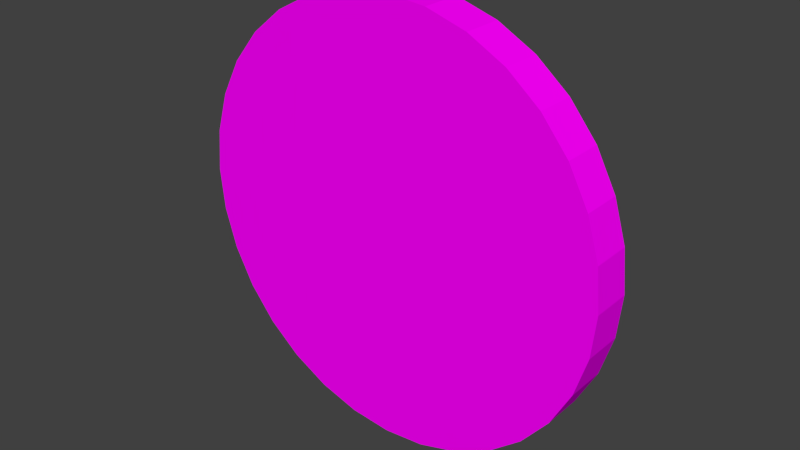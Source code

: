 # Source: coin.blend  (saved by Blender 2.76.0; exported with 4.5.12 LTS)
import bpy
from mathutils import Matrix  # noqa: F401  (used for matrix-valued properties, if any)

bpy.ops.wm.read_factory_settings(use_empty=True)
scene = bpy.context.scene
scene.name = 'Scene'

# ---- collections
col_collection_1 = bpy.data.collections.new('Collection 1'); scene.collection.children.link(col_collection_1)

# ---- images (referenced by path relative to the original .blend; pixels are not part of the script)
import os
ASSET_DIR = os.environ.get("B2B_ASSET_DIR", "")  # directory of the original .blend (textures are referenced by path, not embedded)
HERE = os.path.dirname(os.path.abspath(__file__))  # packed textures are extracted next to this script under _unpacked/

def load_image(name, relpath, width, height, colorspace="sRGB"):
    """Load a texture the original file referenced (path relative to the .blend, or extracted next to this script)."""
    p = next((c for c in (os.path.join(HERE, relpath), os.path.join(ASSET_DIR, relpath)) if relpath and os.path.exists(c)), "")
    if p:
        img = bpy.data.images.load(p, check_existing=True)
        img.name = name
    else:  # same state as the original file: an image datablock whose file is absent (Cycles renders it pink)
        img = bpy.data.images.new(name, width, height)
        img.source = "FILE"
        img.filepath = "//" + (relpath or name)
    img.colorspace_settings.name = colorspace
    return img
img_coin_jpg = load_image('coin.jpg', 'coin.jpg', 1024, 1024, 'sRGB')

# ---- materials (node trees are filled in below, after node groups)
mat_material_001 = bpy.data.materials.new('Material.001')
mat_material_001.alpha_threshold = 0.0
mat_material_001.roughness = 0.5

# ---- material node trees
mat_material_001.use_nodes = True; mat_material_001.node_tree.nodes.clear()
_N = mat_material_001.node_tree.nodes; _L = mat_material_001.node_tree.links
n0 = _N.new('ShaderNodeOutputMaterial'); n0.name = 'Material Output'; n0.location = (300, 300)
n1 = _N.new('ShaderNodeBsdfDiffuse'); n1.name = 'Diffuse BSDF'; n1.location = (10, 300)
n2 = _N.new('ShaderNodeTexImage'); n2.name = 'Image Texture'; n2.location = (-180, 300)
n2.width = 140
n2.image = img_coin_jpg
_L.new(n1.outputs[0], n0.inputs[0])
_L.new(n2.outputs[0], n1.inputs[0])
n0.is_active_output = True

# ---- world
world_world = bpy.data.worlds.new('World'); scene.world = world_world
world_world.color = (0.05088, 0.05088, 0.05088)
world_world.use_sun_shadow = False
world_world.sun_shadow_jitter_overblur = 0.0
world_world.cycles.sampling_method = 'MANUAL'
world_world.cycles.sample_map_resolution = 256

# ---- meshes
me_cylinder = bpy.data.meshes.new('Cylinder')
me_cylinder.from_pydata([(0.0, 1.0, 0.8135), (0.0, 1.0, 1.0), (0.1951, 0.9808, 0.8135), (0.1951, 0.9808, 1.0), (0.3827, 0.9239, 0.8135), (0.3827, 0.9239, 1.0), (0.5556, 0.8315, 0.8135), (0.5556, 0.8315, 1.0), (0.7071, 0.7071, 0.8135), (0.7071, 0.7071, 1.0), (0.8315, 0.5556, 0.8135), (0.8315, 0.5556, 1.0), (0.9239, 0.3827, 0.8135), (0.9239, 0.3827, 1.0), (0.9808, 0.1951, 0.8135), (0.9808, 0.1951, 1.0), (1.0, -6.142e-08, 0.8135), (1.0, 7.55e-08, 1.0), (0.9808, -0.1951, 0.8135), (0.9808, -0.1951, 1.0), (0.9239, -0.3827, 0.8135), (0.9239, -0.3827, 1.0), (0.8315, -0.5556, 0.8135), (0.8315, -0.5556, 1.0), (0.7071, -0.7071, 0.8135), (0.7071, -0.7071, 1.0), (0.5556, -0.8315, 0.8135), (0.5556, -0.8315, 1.0), (0.3827, -0.9239, 0.8135), (0.3827, -0.9239, 1.0), (0.1951, -0.9808, 0.8135), (0.1951, -0.9808, 1.0), (-3.258e-07, -1.0, 0.8135), (-3.258e-07, -1.0, 1.0), (-0.1951, -0.9808, 0.8135), (-0.1951, -0.9808, 1.0), (-0.3827, -0.9239, 0.8135), (-0.3827, -0.9239, 1.0), (-0.5556, -0.8315, 0.8135), (-0.5556, -0.8315, 1.0), (-0.7071, -0.7071, 0.8135), (-0.7071, -0.7071, 1.0), (-0.8315, -0.5556, 0.8135), (-0.8315, -0.5556, 1.0), (-0.9239, -0.3827, 0.8135), (-0.9239, -0.3827, 1.0), (-0.9808, -0.1951, 0.8135), (-0.9808, -0.1951, 1.0), (-1.0, 8.287e-07, 0.8135), (-1.0, 9.656e-07, 1.0), (-0.9808, 0.1951, 0.8135), (-0.9808, 0.1951, 1.0), (-0.9239, 0.3827, 0.8135), (-0.9239, 0.3827, 1.0), (-0.8315, 0.5556, 0.8135), (-0.8315, 0.5556, 1.0), (-0.7071, 0.7071, 0.8135), (-0.7071, 0.7071, 1.0), (-0.5556, 0.8315, 0.8135), (-0.5556, 0.8315, 1.0), (-0.3827, 0.9239, 0.8135), (-0.3827, 0.9239, 1.0), (-0.1951, 0.9808, 0.8135), (-0.1951, 0.9808, 1.0)], [], [(0, 1, 3, 2), (2, 3, 5, 4), (4, 5, 7, 6), (6, 7, 9, 8), (8, 9, 11, 10), (10, 11, 13, 12), (12, 13, 15, 14), (14, 15, 17, 16), (16, 17, 19, 18), (18, 19, 21, 20), (20, 21, 23, 22), (22, 23, 25, 24), (24, 25, 27, 26), (26, 27, 29, 28), (28, 29, 31, 30), (30, 31, 33, 32), (32, 33, 35, 34), (34, 35, 37, 36), (36, 37, 39, 38), (38, 39, 41, 40), (40, 41, 43, 42), (42, 43, 45, 44), (44, 45, 47, 46), (46, 47, 49, 48), (48, 49, 51, 50), (50, 51, 53, 52), (52, 53, 55, 54), (54, 55, 57, 56), (56, 57, 59, 58), (58, 59, 61, 60), (3, 1, 63, 61, 59, 57, 55, 53, 51, 49, 47, 45, 43, 41, 39, 37, 35, 33, 31, 29, 27, 25, 23, 21, 19, 17, 15, 13, 11, 9, 7, 5), (62, 63, 1, 0), (60, 61, 63, 62), (0, 2, 4, 6, 8, 10, 12, 14, 16, 18, 20, 22, 24, 26, 28, 30, 32, 34, 36, 38, 40, 42, 44, 46, 48, 50, 52, 54, 56, 58, 60, 62)])
_uv = me_cylinder.uv_layers.new(name='UVMap')
_uv.uv.foreach_set('vector', [0.05965, 0.7979, 0.206, 0.7979, 0.206, 0.9443, 0.05965, 0.9443, 0.05965, 0.7979, 0.206, 0.7979, 0.206, 0.9443, 0.05965, 0.9443, 0.05965, 0.7979, 0.206, 0.7979, 0.206, 0.9443, 0.05965, 0.9443, 0.05965, 0.7979, 0.206, 0.7979, 0.206, 0.9443, 0.05965, 0.9443, 0.05965, 0.7979, 0.206, 0.7979, 0.206, 0.9443, 0.05965, 0.9443, 0.05965, 0.7979, 0.206, 0.7979, 0.206, 0.9443, 0.05965, 0.9443, 0.05965, 0.7979, 0.206, 0.7979, 0.206, 0.9443, 0.05965, 0.9443, 0.05965, 0.7979, 0.206, 0.7979, 0.206, 0.9443, 0.05965, 0.9443, 0.05965, 0.7979, 0.206, 0.7979, 0.206, 0.9443, 0.05965, 0.9443, 0.05965, 0.7979, 0.206, 0.7979, 0.206, 0.9443, 0.05965, 0.9443, 0.05965, 0.7979, 0.206, 0.7979, 0.206, 0.9443, 0.05965, 0.9443, 0.05965, 0.7979, 0.206, 0.7979, 0.206, 0.9443, 0.05965, 0.9443, 0.05965, 0.7979, 0.206, 0.7979, 0.206, 0.9443, 0.05965, 0.9443, 0.05965, 0.7979, 0.206, 0.7979, 0.206, 0.9443, 0.05965, 0.9443, 0.05965, 0.7979, 0.206, 0.7979, 0.206, 0.9443, 0.05965, 0.9443, 0.05965, 0.7979, 0.206, 0.7979, 0.206, 0.9443, 0.05965, 0.9443, 0.05965, 0.7979, 0.206, 0.7979, 0.206, 0.9443, 0.05965, 0.9443, 0.05965, 0.7979, 0.206, 0.7979, 0.206, 0.9443, 0.05965, 0.9443, 0.05965, 0.7979, 0.206, 0.7979, 0.206, 0.9443, 0.05965, 0.9443, 0.05965, 0.7979, 0.206, 0.7979, 0.206, 0.9443, 0.05965, 0.9443, 0.05965, 0.7979, 0.206, 0.7979, 0.206, 0.9443, 0.05965, 0.9443, 0.05965, 0.7979, 0.206, 0.7979, 0.206, 0.9443, 0.05965, 0.9443, 0.05965, 0.7979, 0.206, 0.7979, 0.206, 0.9443, 0.05965, 0.9443, 0.05965, 0.7979, 0.206, 0.7979, 0.206, 0.9443, 0.05965, 0.9443, 0.05965, 0.7979, 0.206, 0.7979, 0.206, 0.9443, 0.05965, 0.9443, 0.05965, 0.7979, 0.206, 0.7979, 0.206, 0.9443, 0.05965, 0.9443, 0.05965, 0.7979, 0.206, 0.7979, 0.206, 0.9443, 0.05965, 0.9443, 0.05965, 0.7979, 0.206, 0.7979, 0.206, 0.9443, 0.05965, 0.9443, 0.05965, 0.7979, 0.206, 0.7979, 0.206, 0.9443, 0.05965, 0.9443, 0.05965, 0.7979, 0.206, 0.7979, 0.206, 0.9443, 0.05965, 0.9443, 0.617, 0.8788, 0.5355, 0.8871, 0.4539, 0.8793, 0.3755, 0.8558, 0.3031, 0.8175, 0.2396, 0.7657, 0.1874, 0.7026, 0.1485, 0.6305, 0.1245, 0.5521, 0.1162, 0.4706, 0.1239, 0.3891, 0.1474, 0.3106, 0.1858, 0.2382, 0.2376, 0.1747, 0.3007, 0.1226, 0.3728, 0.0837, 0.4511, 0.05965, 0.5326, 0.05135, 0.6142, 0.0591, 0.6927, 0.08261, 0.765, 0.121, 0.8285, 0.1727, 0.8807, 0.2359, 0.9196, 0.308, 0.9436, 0.3863, 0.9519, 0.4678, 0.9442, 0.5493, 0.9207, 0.6278, 0.8823, 0.7002, 0.8305, 0.7637, 0.7674, 0.8159, 0.6953, 0.8547, 0.05965, 0.7979, 0.206, 0.7979, 0.206, 0.9443, 0.05965, 0.9443, 0.05965, 0.7979, 0.206, 0.7979, 0.206, 0.9443, 0.05965, 0.9443, 0.5447, 0.887, 0.463, 0.881, 0.384, 0.8592, 0.3108, 0.8225, 0.2462, 0.7721, 0.1926, 0.7102, 0.1522, 0.6389, 0.1264, 0.5612, 0.1163, 0.4799, 0.1223, 0.3982, 0.144, 0.3192, 0.1808, 0.246, 0.2311, 0.1814, 0.2931, 0.1278, 0.3643, 0.08736, 0.4421, 0.06159, 0.5234, 0.05148, 0.6051, 0.05743, 0.6841, 0.0792, 0.7573, 0.116, 0.8219, 0.1663, 0.8755, 0.2283, 0.9159, 0.2995, 0.9417, 0.3773, 0.9518, 0.4586, 0.9459, 0.5403, 0.9241, 0.6192, 0.8873, 0.6924, 0.837, 0.7571, 0.775, 0.8106, 0.7038, 0.8511, 0.626, 0.8769])
me_cylinder.materials.append(mat_material_001)
me_cylinder.use_remesh_preserve_volume = False
me_cylinder.use_remesh_preserve_attributes = False
me_cylinder.use_mirror_vertex_groups = False
me_cylinder.update()

# ---- objects
ob_cylinder = bpy.data.objects.new('Cylinder', me_cylinder)

# ---- transforms, parenting, visibility, modifiers, constraints
ob_cylinder.location = (0.0, 0.0, 0.0)
ob_cylinder.rotation_euler = (1.571, -0.0, 0.0)
ob_cylinder.scale = (0.9376, 0.9376, 0.9376)
ob_cylinder.lineart.crease_threshold = 0.0

# ---- collection membership
col_collection_1.objects.link(ob_cylinder)

# ---- scene / render settings (as saved in the file)
scene.frame_start = 1; scene.frame_end = 250; scene.frame_set(1)
scene.render.engine = 'CYCLES'
scene.render.resolution_percentage = 50
scene.render.dither_intensity = 0.0
scene.cycles.use_denoising = False
scene.cycles.samples = 10
scene.cycles.sampling_pattern = 'TABULATED_SOBOL'
scene.cycles.light_sampling_threshold = 0.0
scene.cycles.use_adaptive_sampling = False
scene.cycles.use_light_tree = False
scene.cycles.blur_glossy = 0.0
scene.cycles.pixel_filter_type = 'GAUSSIAN'
scene.cycles.sample_clamp_indirect = 0.0
scene.view_settings.view_transform = 'Standard'
bpy.context.view_layer.update()

# ---- added for rendering (the .blend has no active camera and no usable light): camera, sun
cam_auto = bpy.data.cameras.new('AutoCamera')
cam_auto.lens = 50.0
cam_auto.sensor_width = 36.0
cam_auto.clip_end = 1000.0
ob_auto_camera = bpy.data.objects.new('AutoCamera', cam_auto)
scene.collection.objects.link(ob_auto_camera)
ob_auto_camera.location = (2.45905, -3.80105, 1.96724)
ob_auto_camera.rotation_euler = (1.09748, -7.21219e-08, 0.694738)
scene.camera = ob_auto_camera
light_auto_sun = bpy.data.lights.new('AutoSun', 'SUN')
light_auto_sun.energy = 3.0
light_auto_sun.angle = 0.0523599
ob_auto_sun = bpy.data.objects.new('AutoSun', light_auto_sun)
scene.collection.objects.link(ob_auto_sun)
ob_auto_sun.rotation_euler = (0.872665, 0.174533, 0.523599)
bpy.context.view_layer.update()
